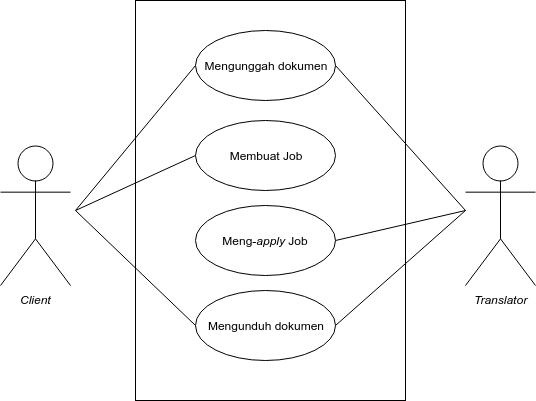

The diagram above was exported from draw.io. Its source (the exported page's mxGraphModel, read from the mxfile embedded in the PNG):
<mxGraphModel dx="783" dy="464" grid="1" gridSize="10" guides="1" tooltips="1" connect="1" arrows="1" fold="1" page="1" pageScale="1" pageWidth="850" pageHeight="1100" math="0" shadow="0">
  <root>
    <mxCell id="0" />
    <mxCell id="1" parent="0" />
    <mxCell id="RBoFf3iHUZ-cVX-FKAOU-7" value="" style="rounded=0;whiteSpace=wrap;html=1;" parent="1" vertex="1">
      <mxGeometry x="290" y="10" width="270" height="400" as="geometry" />
    </mxCell>
    <mxCell id="RBoFf3iHUZ-cVX-FKAOU-11" style="rounded=0;orthogonalLoop=1;jettySize=auto;html=1;endArrow=none;endFill=0;entryX=0;entryY=0.5;entryDx=0;entryDy=0;" parent="1" target="RBoFf3iHUZ-cVX-FKAOU-10" edge="1">
      <mxGeometry relative="1" as="geometry">
        <mxPoint x="230" y="220" as="sourcePoint" />
      </mxGeometry>
    </mxCell>
    <mxCell id="RBoFf3iHUZ-cVX-FKAOU-3" value="&lt;i&gt;Client&lt;/i&gt;" style="shape=umlActor;verticalLabelPosition=bottom;labelBackgroundColor=#ffffff;verticalAlign=top;html=1;outlineConnect=0;" parent="1" vertex="1">
      <mxGeometry x="155" y="155" width="70" height="140" as="geometry" />
    </mxCell>
    <mxCell id="RBoFf3iHUZ-cVX-FKAOU-4" value="&lt;i&gt;Translator&lt;/i&gt;" style="shape=umlActor;verticalLabelPosition=bottom;labelBackgroundColor=#ffffff;verticalAlign=top;html=1;outlineConnect=0;" parent="1" vertex="1">
      <mxGeometry x="620" y="155" width="70" height="140" as="geometry" />
    </mxCell>
    <mxCell id="RBoFf3iHUZ-cVX-FKAOU-10" value="Mengunggah dokumen&lt;br&gt;" style="ellipse;whiteSpace=wrap;html=1;" parent="1" vertex="1">
      <mxGeometry x="350" y="40" width="140" height="70" as="geometry" />
    </mxCell>
    <mxCell id="RBoFf3iHUZ-cVX-FKAOU-13" style="edgeStyle=none;rounded=0;orthogonalLoop=1;jettySize=auto;html=1;exitX=0;exitY=0.5;exitDx=0;exitDy=0;endArrow=none;endFill=0;" parent="1" source="RBoFf3iHUZ-cVX-FKAOU-12" edge="1">
      <mxGeometry relative="1" as="geometry">
        <mxPoint x="230" y="220" as="targetPoint" />
      </mxGeometry>
    </mxCell>
    <mxCell id="RBoFf3iHUZ-cVX-FKAOU-12" value="Mengunduh dokumen&lt;br&gt;" style="ellipse;whiteSpace=wrap;html=1;" parent="1" vertex="1">
      <mxGeometry x="350" y="300" width="140" height="70" as="geometry" />
    </mxCell>
    <mxCell id="PwHfF_5YBPDQkZbldpDM-6" style="rounded=0;orthogonalLoop=1;jettySize=auto;html=1;endArrow=none;endFill=0;exitX=1;exitY=0.5;exitDx=0;exitDy=0;" edge="1" parent="1" source="RBoFf3iHUZ-cVX-FKAOU-10">
      <mxGeometry relative="1" as="geometry">
        <mxPoint x="490" y="165" as="sourcePoint" />
        <mxPoint x="620" y="220" as="targetPoint" />
      </mxGeometry>
    </mxCell>
    <mxCell id="PwHfF_5YBPDQkZbldpDM-7" style="rounded=0;orthogonalLoop=1;jettySize=auto;html=1;endArrow=none;endFill=0;exitX=1;exitY=0.5;exitDx=0;exitDy=0;" edge="1" parent="1" source="RBoFf3iHUZ-cVX-FKAOU-12">
      <mxGeometry relative="1" as="geometry">
        <mxPoint x="500" y="175" as="sourcePoint" />
        <mxPoint x="620" y="220" as="targetPoint" />
      </mxGeometry>
    </mxCell>
    <mxCell id="PwHfF_5YBPDQkZbldpDM-8" value="Membuat Job&lt;br&gt;" style="ellipse;whiteSpace=wrap;html=1;" vertex="1" parent="1">
      <mxGeometry x="350" y="130" width="140" height="70" as="geometry" />
    </mxCell>
    <mxCell id="PwHfF_5YBPDQkZbldpDM-9" value="Meng-&lt;i&gt;apply&lt;/i&gt; Job&lt;br&gt;" style="ellipse;whiteSpace=wrap;html=1;" vertex="1" parent="1">
      <mxGeometry x="350" y="215" width="140" height="70" as="geometry" />
    </mxCell>
    <mxCell id="PwHfF_5YBPDQkZbldpDM-10" style="rounded=0;orthogonalLoop=1;jettySize=auto;html=1;endArrow=none;endFill=0;" edge="1" parent="1">
      <mxGeometry relative="1" as="geometry">
        <mxPoint x="230" y="220" as="sourcePoint" />
        <mxPoint x="350" y="165" as="targetPoint" />
      </mxGeometry>
    </mxCell>
    <mxCell id="PwHfF_5YBPDQkZbldpDM-11" style="rounded=0;orthogonalLoop=1;jettySize=auto;html=1;endArrow=none;endFill=0;exitX=1;exitY=0.5;exitDx=0;exitDy=0;" edge="1" parent="1" source="PwHfF_5YBPDQkZbldpDM-9">
      <mxGeometry relative="1" as="geometry">
        <mxPoint x="500" y="85" as="sourcePoint" />
        <mxPoint x="620" y="220" as="targetPoint" />
      </mxGeometry>
    </mxCell>
  </root>
</mxGraphModel>